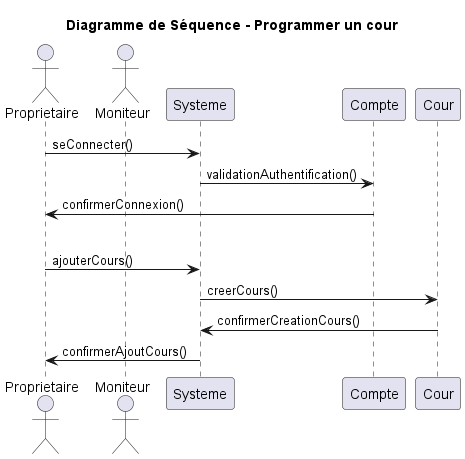

The diagram above was rendered by PlantUML. Its source (embedded in the PNG):
@startuml
title Diagramme de Séquence - Programmer un cour
actor Proprietaire
actor Moniteur
participant Systeme
participant Compte
participant Cour

'Connexion à un compte'
Proprietaire -> Systeme: seConnecter()
Systeme -> Compte: validationAuthentification()
Compte -> Proprietaire: confirmerConnexion()

'Séparation'
|||

'Propriétaire ajoute un cours'
Proprietaire -> Systeme: ajouterCours()
Systeme -> Cour: creerCours()
Cour -> Systeme: confirmerCreationCours()
Systeme -> Proprietaire: confirmerAjoutCours()

@enduml